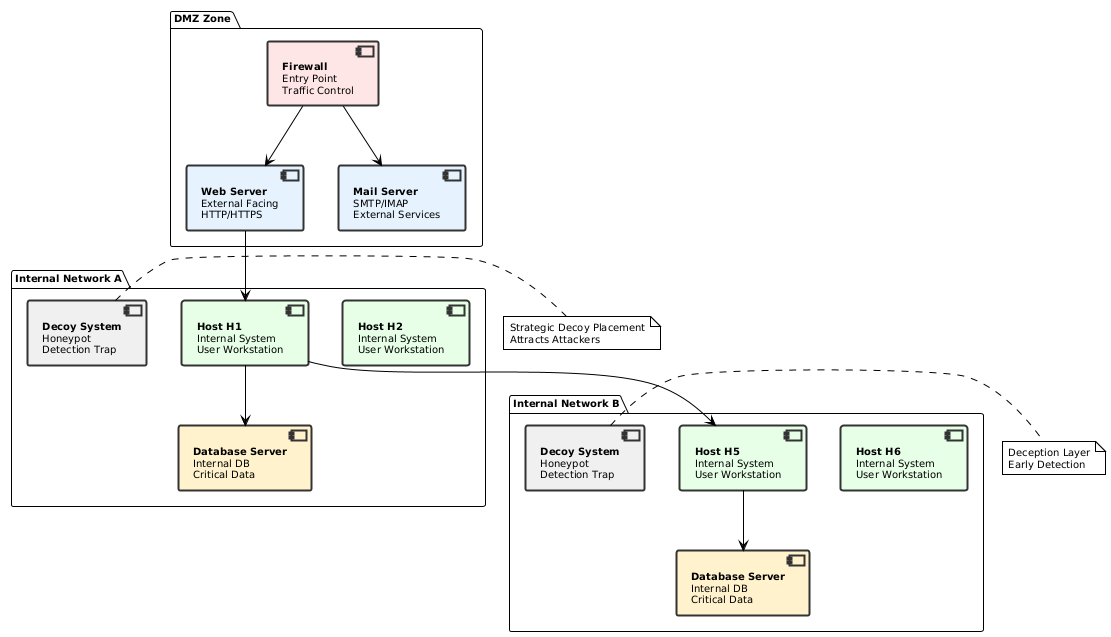

The diagram above was rendered by PlantUML. Its source (embedded in the PNG):
@startuml network_topology_new
!theme plain
skinparam backgroundColor #FFFFFF
skinparam defaultFontName Arial
skinparam defaultFontSize 10

skinparam component {
  BackgroundColor #F8F8F8
  BorderColor #333333
  BorderThickness 2
}

package "DMZ Zone" {
  component [**Firewall**\nEntry Point\nTraffic Control] as Firewall #FFE6E6
  component [**Web Server**\nExternal Facing\nHTTP/HTTPS] as Web #E6F3FF
  component [**Mail Server**\nSMTP/IMAP\nExternal Services] as Mail #E6F3FF
}

package "Internal Network A" {
  component [**Host H1**\nInternal System\nUser Workstation] as H1 #E6FFE6
  component [**Host H2**\nInternal System\nUser Workstation] as H2 #E6FFE6
  component [**Database Server**\nInternal DB\nCritical Data] as DB1 #FFF2CC
  component [**Decoy System**\nHoneypot\nDetection Trap] as Decoy1 #F0F0F0
}

package "Internal Network B" {
  component [**Host H5**\nInternal System\nUser Workstation] as H5 #E6FFE6
  component [**Host H6**\nInternal System\nUser Workstation] as H6 #E6FFE6
  component [**Database Server**\nInternal DB\nCritical Data] as DB2 #FFF2CC
  component [**Decoy System**\nHoneypot\nDetection Trap] as Decoy2 #F0F0F0
}

Firewall --> Web
Firewall --> Mail
Web --> H1
H1 --> DB1
H1 --> H5
H5 --> DB2

note right of Decoy1 : Strategic Decoy Placement\nAttracts Attackers
note right of Decoy2 : Deception Layer\nEarly Detection

@enduml